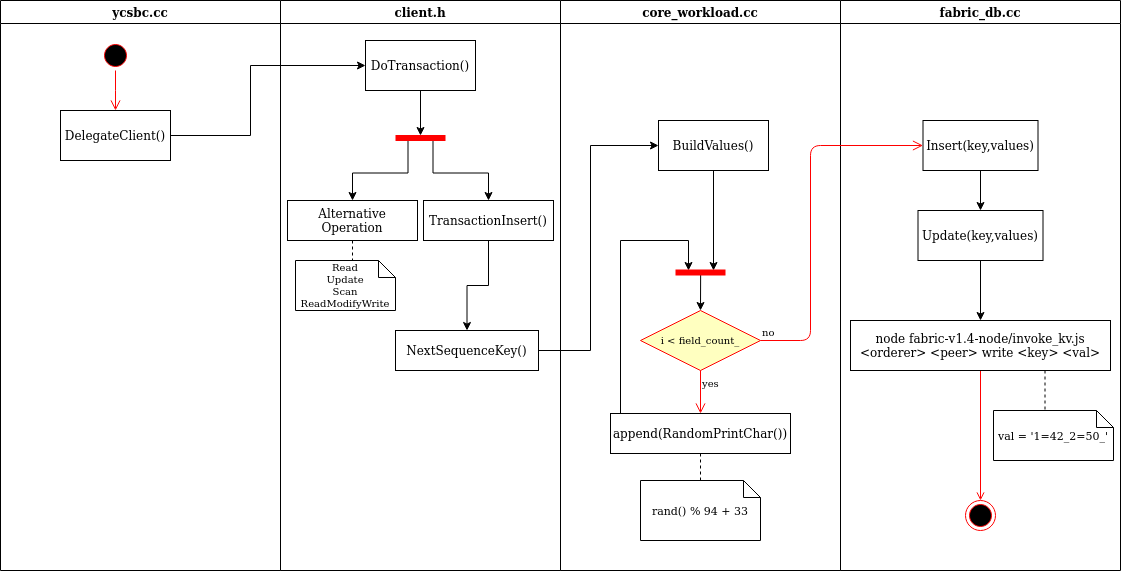

The diagram above was exported from draw.io. Its source (the exported page's mxGraphModel, read from the mxfile embedded in the PNG):
<mxGraphModel dx="1422" dy="803" grid="1" gridSize="10" guides="1" tooltips="1" connect="1" arrows="1" fold="1" page="1" pageScale="1" pageWidth="1169" pageHeight="826" background="#ffffff" math="0" shadow="0">
  <root>
    <mxCell id="0" />
    <mxCell id="1" parent="0" />
    <mxCell id="2" value="ycsbc.cc" style="swimlane;whiteSpace=wrap" parent="1" vertex="1">
      <mxGeometry x="20" y="40" width="280" height="570" as="geometry" />
    </mxCell>
    <mxCell id="5" value="" style="ellipse;shape=startState;fillColor=#000000;strokeColor=#ff0000;" parent="2" vertex="1">
      <mxGeometry x="100" y="40" width="30" height="30" as="geometry" />
    </mxCell>
    <mxCell id="6" value="" style="edgeStyle=elbowEdgeStyle;elbow=horizontal;verticalAlign=bottom;endArrow=open;endSize=8;strokeColor=#FF0000;endFill=1;rounded=0" parent="2" source="5" target="7" edge="1">
      <mxGeometry x="100" y="40" as="geometry">
        <mxPoint x="115" y="110" as="targetPoint" />
      </mxGeometry>
    </mxCell>
    <mxCell id="7" value="DelegateClient()" style="" parent="2" vertex="1">
      <mxGeometry x="60" y="110" width="110" height="50" as="geometry" />
    </mxCell>
    <mxCell id="3" value="client.h" style="swimlane;whiteSpace=wrap" parent="1" vertex="1">
      <mxGeometry x="300" y="40" width="280" height="570" as="geometry">
        <mxRectangle x="320" y="40" width="80" height="23" as="alternateBounds" />
      </mxGeometry>
    </mxCell>
    <mxCell id="MHQlWUMJeaWAEZyj36-t-57" style="edgeStyle=orthogonalEdgeStyle;rounded=0;orthogonalLoop=1;jettySize=auto;html=1;exitX=0.5;exitY=1;exitDx=0;exitDy=0;entryX=0.5;entryY=0;entryDx=0;entryDy=0;endArrow=classic;endFill=1;fontSize=10;" parent="3" source="16" target="MHQlWUMJeaWAEZyj36-t-56" edge="1">
      <mxGeometry relative="1" as="geometry" />
    </mxCell>
    <mxCell id="16" value="TransactionInsert()" style="" parent="3" vertex="1">
      <mxGeometry x="143" y="200" width="130" height="40" as="geometry" />
    </mxCell>
    <mxCell id="MHQlWUMJeaWAEZyj36-t-45" style="edgeStyle=orthogonalEdgeStyle;rounded=0;orthogonalLoop=1;jettySize=auto;html=1;exitX=0.75;exitY=0.5;exitDx=0;exitDy=0;exitPerimeter=0;entryX=0.5;entryY=0;entryDx=0;entryDy=0;" parent="3" source="25" target="16" edge="1">
      <mxGeometry relative="1" as="geometry" />
    </mxCell>
    <mxCell id="MHQlWUMJeaWAEZyj36-t-47" style="edgeStyle=orthogonalEdgeStyle;rounded=0;orthogonalLoop=1;jettySize=auto;html=1;exitX=0.25;exitY=0.5;exitDx=0;exitDy=0;exitPerimeter=0;entryX=0.5;entryY=0;entryDx=0;entryDy=0;" parent="3" source="25" target="MHQlWUMJeaWAEZyj36-t-46" edge="1">
      <mxGeometry relative="1" as="geometry" />
    </mxCell>
    <mxCell id="25" value="" style="shape=line;strokeWidth=6;strokeColor=#ff0000;rotation=0;" parent="3" vertex="1">
      <mxGeometry x="115" y="130" width="50" height="15" as="geometry" />
    </mxCell>
    <mxCell id="MHQlWUMJeaWAEZyj36-t-46" value="Alternative&#10;Operation" style="" parent="3" vertex="1">
      <mxGeometry x="7" y="200" width="130" height="40" as="geometry" />
    </mxCell>
    <mxCell id="MHQlWUMJeaWAEZyj36-t-49" style="edgeStyle=orthogonalEdgeStyle;rounded=0;orthogonalLoop=1;jettySize=auto;html=1;exitX=0.5;exitY=0;exitDx=0;exitDy=0;exitPerimeter=0;entryX=0.5;entryY=1;entryDx=0;entryDy=0;fontSize=10;dashed=1;endArrow=none;endFill=0;" parent="3" source="MHQlWUMJeaWAEZyj36-t-48" target="MHQlWUMJeaWAEZyj36-t-46" edge="1">
      <mxGeometry relative="1" as="geometry" />
    </mxCell>
    <mxCell id="MHQlWUMJeaWAEZyj36-t-48" value="Read&#10;Update&#10;Scan&#10;ReadModifyWrite" style="shape=note;whiteSpace=wrap;size=17;fontSize=10;" parent="3" vertex="1">
      <mxGeometry x="15" y="260" width="100" height="50" as="geometry" />
    </mxCell>
    <mxCell id="MHQlWUMJeaWAEZyj36-t-56" value="NextSequenceKey()" style="" parent="3" vertex="1">
      <mxGeometry x="115" y="330" width="143" height="40" as="geometry" />
    </mxCell>
    <mxCell id="15" value="DoTransaction()" style="" parent="3" vertex="1">
      <mxGeometry x="85" y="40" width="110" height="50" as="geometry" />
    </mxCell>
    <mxCell id="MHQlWUMJeaWAEZyj36-t-44" style="edgeStyle=orthogonalEdgeStyle;rounded=0;orthogonalLoop=1;jettySize=auto;html=1;exitX=0.5;exitY=1;exitDx=0;exitDy=0;entryX=0.5;entryY=0.333;entryDx=0;entryDy=0;entryPerimeter=0;" parent="3" source="15" target="25" edge="1">
      <mxGeometry relative="1" as="geometry" />
    </mxCell>
    <mxCell id="4" value="core_workload.cc" style="swimlane;whiteSpace=wrap" parent="1" vertex="1">
      <mxGeometry x="580" y="40" width="280" height="570" as="geometry" />
    </mxCell>
    <mxCell id="MHQlWUMJeaWAEZyj36-t-69" style="edgeStyle=orthogonalEdgeStyle;rounded=0;orthogonalLoop=1;jettySize=auto;html=1;exitX=0.5;exitY=1;exitDx=0;exitDy=0;endArrow=classic;endFill=1;fontSize=10;" parent="4" source="33" edge="1">
      <mxGeometry relative="1" as="geometry">
        <mxPoint x="153" y="270" as="targetPoint" />
      </mxGeometry>
    </mxCell>
    <mxCell id="33" value="BuildValues()" style="" parent="4" vertex="1">
      <mxGeometry x="98" y="120" width="110" height="50" as="geometry" />
    </mxCell>
    <mxCell id="MHQlWUMJeaWAEZyj36-t-61" value="rand() % 94 + 33" style="shape=note;whiteSpace=wrap;size=17;fontSize=11;" parent="4" vertex="1">
      <mxGeometry x="80" y="480" width="120" height="60" as="geometry" />
    </mxCell>
    <mxCell id="MHQlWUMJeaWAEZyj36-t-62" style="edgeStyle=orthogonalEdgeStyle;rounded=0;orthogonalLoop=1;jettySize=auto;html=1;entryX=0.5;entryY=0;entryDx=0;entryDy=0;fontSize=10;dashed=1;endArrow=none;endFill=0;entryPerimeter=0;exitX=0.5;exitY=1;exitDx=0;exitDy=0;" parent="4" source="MHQlWUMJeaWAEZyj36-t-66" target="MHQlWUMJeaWAEZyj36-t-61" edge="1">
      <mxGeometry relative="1" as="geometry">
        <mxPoint x="153" y="130" as="sourcePoint" />
        <mxPoint x="-190" y="250" as="targetPoint" />
      </mxGeometry>
    </mxCell>
    <mxCell id="MHQlWUMJeaWAEZyj36-t-63" value="i &amp;lt; field_count_" style="rhombus;whiteSpace=wrap;html=1;fillColor=#ffffc0;strokeColor=#ff0000;fontSize=10;" parent="4" vertex="1">
      <mxGeometry x="80" y="310" width="120" height="60" as="geometry" />
    </mxCell>
    <mxCell id="MHQlWUMJeaWAEZyj36-t-65" value="yes" style="edgeStyle=orthogonalEdgeStyle;html=1;align=left;verticalAlign=top;endArrow=open;endSize=8;strokeColor=#ff0000;fontSize=10;entryX=0.5;entryY=0;entryDx=0;entryDy=0;" parent="4" source="MHQlWUMJeaWAEZyj36-t-63" target="MHQlWUMJeaWAEZyj36-t-66" edge="1">
      <mxGeometry x="-1" relative="1" as="geometry">
        <mxPoint x="110" y="390" as="targetPoint" />
      </mxGeometry>
    </mxCell>
    <mxCell id="MHQlWUMJeaWAEZyj36-t-68" style="edgeStyle=orthogonalEdgeStyle;rounded=0;orthogonalLoop=1;jettySize=auto;html=1;exitX=0.25;exitY=0;exitDx=0;exitDy=0;endArrow=classic;endFill=1;fontSize=10;" parent="4" source="MHQlWUMJeaWAEZyj36-t-66" edge="1">
      <mxGeometry relative="1" as="geometry">
        <mxPoint x="128" y="270" as="targetPoint" />
        <Array as="points">
          <mxPoint x="60" y="413" />
          <mxPoint x="60" y="240" />
          <mxPoint x="128" y="240" />
        </Array>
      </mxGeometry>
    </mxCell>
    <mxCell id="MHQlWUMJeaWAEZyj36-t-66" value="append(RandomPrintChar())" style="" parent="4" vertex="1">
      <mxGeometry x="50" y="413" width="180" height="40" as="geometry" />
    </mxCell>
    <mxCell id="MHQlWUMJeaWAEZyj36-t-70" style="edgeStyle=orthogonalEdgeStyle;rounded=0;orthogonalLoop=1;jettySize=auto;html=1;entryX=0.5;entryY=0;entryDx=0;entryDy=0;endArrow=classic;endFill=1;fontSize=10;exitX=0.503;exitY=0.714;exitDx=0;exitDy=0;exitPerimeter=0;" parent="4" source="MHQlWUMJeaWAEZyj36-t-67" target="MHQlWUMJeaWAEZyj36-t-63" edge="1">
      <mxGeometry relative="1" as="geometry" />
    </mxCell>
    <mxCell id="MHQlWUMJeaWAEZyj36-t-67" value="" style="shape=line;strokeWidth=6;strokeColor=#ff0000;rotation=0;" parent="4" vertex="1">
      <mxGeometry x="115" y="267" width="50" height="10" as="geometry" />
    </mxCell>
    <mxCell id="MHQlWUMJeaWAEZyj36-t-50" value="fabric_db.cc" style="swimlane;whiteSpace=wrap" parent="1" vertex="1">
      <mxGeometry x="860" y="40" width="280" height="570" as="geometry" />
    </mxCell>
    <mxCell id="MHQlWUMJeaWAEZyj36-t-53" value="" style="ellipse;shape=endState;fillColor=#000000;strokeColor=#ff0000;direction=south;" parent="MHQlWUMJeaWAEZyj36-t-50" vertex="1">
      <mxGeometry x="125" y="500" width="30" height="30" as="geometry" />
    </mxCell>
    <mxCell id="MHQlWUMJeaWAEZyj36-t-54" value="" style="endArrow=open;strokeColor=#FF0000;endFill=1;rounded=0;exitX=0.5;exitY=1;exitDx=0;exitDy=0;" parent="MHQlWUMJeaWAEZyj36-t-50" source="MHQlWUMJeaWAEZyj36-t-75" target="MHQlWUMJeaWAEZyj36-t-53" edge="1">
      <mxGeometry relative="1" as="geometry">
        <mxPoint x="145" y="455" as="sourcePoint" />
      </mxGeometry>
    </mxCell>
    <mxCell id="MHQlWUMJeaWAEZyj36-t-73" style="edgeStyle=orthogonalEdgeStyle;rounded=0;orthogonalLoop=1;jettySize=auto;html=1;exitX=0.5;exitY=1;exitDx=0;exitDy=0;entryX=0.5;entryY=0;entryDx=0;entryDy=0;endArrow=classic;endFill=1;fontSize=10;" parent="MHQlWUMJeaWAEZyj36-t-50" source="MHQlWUMJeaWAEZyj36-t-71" target="MHQlWUMJeaWAEZyj36-t-72" edge="1">
      <mxGeometry relative="1" as="geometry" />
    </mxCell>
    <mxCell id="MHQlWUMJeaWAEZyj36-t-71" value="Insert(key,values)" style="" parent="MHQlWUMJeaWAEZyj36-t-50" vertex="1">
      <mxGeometry x="82.5" y="120" width="115" height="50" as="geometry" />
    </mxCell>
    <mxCell id="MHQlWUMJeaWAEZyj36-t-76" style="edgeStyle=orthogonalEdgeStyle;rounded=0;orthogonalLoop=1;jettySize=auto;html=1;exitX=0.5;exitY=1;exitDx=0;exitDy=0;entryX=0.5;entryY=0;entryDx=0;entryDy=0;endArrow=classic;endFill=1;fontSize=10;" parent="MHQlWUMJeaWAEZyj36-t-50" source="MHQlWUMJeaWAEZyj36-t-72" target="MHQlWUMJeaWAEZyj36-t-75" edge="1">
      <mxGeometry relative="1" as="geometry" />
    </mxCell>
    <mxCell id="MHQlWUMJeaWAEZyj36-t-72" value="Update(key,values)" style="" parent="MHQlWUMJeaWAEZyj36-t-50" vertex="1">
      <mxGeometry x="77.5" y="210" width="125" height="50" as="geometry" />
    </mxCell>
    <mxCell id="MHQlWUMJeaWAEZyj36-t-75" value="node fabric-v1.4-node/invoke_kv.js &#10;&lt;orderer&gt; &lt;peer&gt; write &lt;key&gt; &lt;val&gt;" style="" parent="MHQlWUMJeaWAEZyj36-t-50" vertex="1">
      <mxGeometry x="10" y="320" width="260" height="50" as="geometry" />
    </mxCell>
    <mxCell id="MHQlWUMJeaWAEZyj36-t-78" value="val = '1=42_2=50_'" style="shape=note;whiteSpace=wrap;size=17;fontSize=11;" parent="MHQlWUMJeaWAEZyj36-t-50" vertex="1">
      <mxGeometry x="153" y="410" width="120" height="50" as="geometry" />
    </mxCell>
    <mxCell id="MHQlWUMJeaWAEZyj36-t-79" style="edgeStyle=orthogonalEdgeStyle;rounded=0;orthogonalLoop=1;jettySize=auto;html=1;fontSize=10;dashed=1;endArrow=none;endFill=0;exitX=0.75;exitY=1;exitDx=0;exitDy=0;entryX=0;entryY=0;entryDx=51.5;entryDy=0;entryPerimeter=0;" parent="MHQlWUMJeaWAEZyj36-t-50" source="MHQlWUMJeaWAEZyj36-t-75" target="MHQlWUMJeaWAEZyj36-t-78" edge="1">
      <mxGeometry relative="1" as="geometry">
        <mxPoint x="-130" y="463" as="sourcePoint" />
        <mxPoint x="240" y="390" as="targetPoint" />
        <Array as="points">
          <mxPoint x="205" y="410" />
        </Array>
      </mxGeometry>
    </mxCell>
    <mxCell id="MHQlWUMJeaWAEZyj36-t-55" style="edgeStyle=orthogonalEdgeStyle;rounded=0;orthogonalLoop=1;jettySize=auto;html=1;exitX=1;exitY=0.5;exitDx=0;exitDy=0;entryX=0;entryY=0.5;entryDx=0;entryDy=0;endArrow=classic;endFill=1;fontSize=10;" parent="1" source="MHQlWUMJeaWAEZyj36-t-56" target="33" edge="1">
      <mxGeometry relative="1" as="geometry">
        <Array as="points">
          <mxPoint x="610" y="390" />
          <mxPoint x="610" y="185" />
        </Array>
      </mxGeometry>
    </mxCell>
    <mxCell id="MHQlWUMJeaWAEZyj36-t-60" style="edgeStyle=orthogonalEdgeStyle;rounded=0;orthogonalLoop=1;jettySize=auto;html=1;exitX=1;exitY=0.5;exitDx=0;exitDy=0;entryX=0;entryY=0.5;entryDx=0;entryDy=0;endArrow=classic;endFill=1;fontSize=10;" parent="1" source="7" target="15" edge="1">
      <mxGeometry relative="1" as="geometry">
        <Array as="points">
          <mxPoint x="270" y="175" />
          <mxPoint x="270" y="105" />
        </Array>
      </mxGeometry>
    </mxCell>
    <mxCell id="MHQlWUMJeaWAEZyj36-t-64" value="no" style="edgeStyle=orthogonalEdgeStyle;html=1;align=left;verticalAlign=bottom;endArrow=open;endSize=8;strokeColor=#ff0000;fontSize=10;entryX=0;entryY=0.5;entryDx=0;entryDy=0;" parent="1" source="MHQlWUMJeaWAEZyj36-t-63" target="MHQlWUMJeaWAEZyj36-t-71" edge="1">
      <mxGeometry x="-1" relative="1" as="geometry">
        <mxPoint x="830" y="350" as="targetPoint" />
        <Array as="points">
          <mxPoint x="830" y="380" />
          <mxPoint x="830" y="185" />
        </Array>
      </mxGeometry>
    </mxCell>
  </root>
</mxGraphModel>